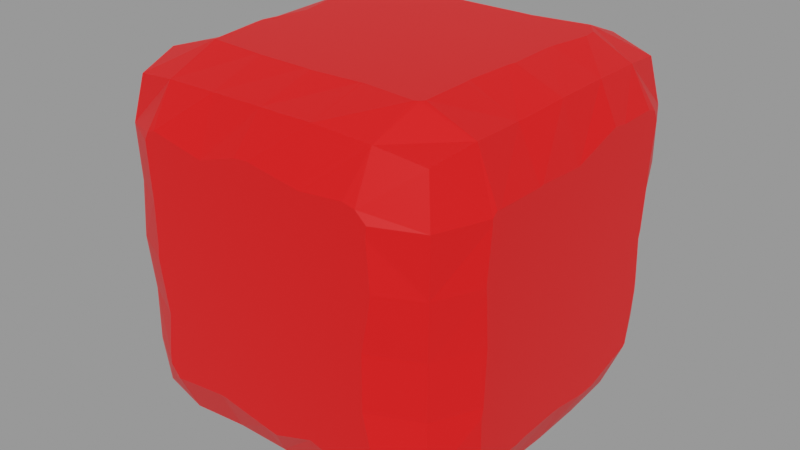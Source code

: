 # Source: geo_damage.blend  (saved by Blender 5.2.44; exported with 4.5.12 LTS)
import bpy
from mathutils import Matrix  # noqa: F401  (used for matrix-valued properties, if any)

bpy.ops.wm.read_factory_settings(use_empty=True)
scene = bpy.context.scene
scene.name = 'Scene'

# ---- collections
col_collection = bpy.data.collections.new('Collection'); scene.collection.children.link(col_collection)

# ---- materials (node trees are filled in below, after node groups)
mat_material = bpy.data.materials.new('Material')
mat_material.diffuse_color = (1.0, 0.01002, 0.01002, 1.0)
mat_material_001 = bpy.data.materials.new('Material.001')
mat_material_001.diffuse_color = (0.0331, 0.0331, 1.0, 1.0)

# ---- node groups
ng_damage = bpy.data.node_groups.new('Damage', 'GeometryNodeTree')
_s = ng_damage.interface.new_socket(name='Mesh', in_out='OUTPUT', socket_type='NodeSocketGeometry')
_s = ng_damage.interface.new_socket(name='Mesh', in_out='INPUT', socket_type='NodeSocketGeometry')
_s = ng_damage.interface.new_socket(name='Pattern', in_out='INPUT', socket_type='NodeSocketFloat')
_s.min_value = -1000.0
_s.max_value = 1000.0
_s.force_non_field = True
_s = ng_damage.interface.new_socket(name='Density', in_out='INPUT', socket_type='NodeSocketFloat')
_s.subtype = 'DISTANCE'
_s.default_value = 0.3
_s.min_value = 0.01
_s = ng_damage.interface.new_socket(name='Scale', in_out='INPUT', socket_type='NodeSocketFloat')
_s.default_value = 3.0
_s.min_value = -1000.0
_s.max_value = 1000.0
_s.force_non_field = True
_s.description = 'Scale of the base noise octave'
_s = ng_damage.interface.new_socket(name='Sharpness', in_out='INPUT', socket_type='NodeSocketFloat')
_s.default_value = 0.5
_s.min_value = -1e+04
_s.max_value = 1e+04
_s.force_non_field = True
_s = ng_damage.interface.new_socket(name='Sharpness Offset', in_out='INPUT', socket_type='NodeSocketFloat')
_s.default_value = 1.0
_s.min_value = -1e+04
_s.max_value = 1e+04
_s.force_non_field = True
_s = ng_damage.interface.new_socket(name='Manifold', in_out='INPUT', socket_type='NodeSocketBool')
_s.default_value = True
_s.force_non_field = True
_s = ng_damage.interface.new_socket(name='Shade Smooth', in_out='INPUT', socket_type='NodeSocketBool')
_s.force_non_field = True
ng_damage.is_modifier = True
_N = ng_damage.nodes; _L = ng_damage.links
n0 = _N.new('NodeGroupInput'); n0.name = 'Group Input'; n0.location = (-890, 19)
n1 = _N.new('NodeGroupOutput'); n1.name = 'Group Output'; n1.location = (1655, -75)
n2 = _N.new('GeometryNodeMeshToSDFGrid'); n2.name = 'Mesh to SDF Grid'; n2.location = (23, 319)
n2.inputs[2].default_value = 1
n3 = _N.new('GeometryNodeGridToMesh'); n3.name = 'Grid to Mesh'; n3.location = (213, 319)
n3.inputs[1].default_value = 0.001
n4 = _N.new('GeometryNodeSetPosition'); n4.name = 'Set Position'; n4.location = (415, 109)
n5 = _N.new('ShaderNodeVectorMath'); n5.name = 'Vector Math'; n5.location = (213, 23)
n5.operation = 'MULTIPLY'
n6 = _N.new('GeometryNodeInputNormal'); n6.name = 'Normal'; n6.location = (23, 57)
n7 = _N.new('ShaderNodeTexNoise'); n7.name = 'Noise Texture'; n7.location = (-637, 98)
n7.width = 160
n7.noise_dimensions = '4D'
n7.inputs[3].default_value = 0.0
n8 = _N.new('ShaderNodeTexVoronoi'); n8.name = 'Voronoi Texture'; n8.location = (-427, 98)
n8.width = 160
n8.feature = 'DISTANCE_TO_EDGE'
n8.inputs[2].default_value = 1.0
n9 = _N.new('ShaderNodeMapRange'); n9.name = 'Map Range'; n9.location = (-205, 33)
n10 = _N.new('ShaderNodeMath'); n10.name = 'Math'; n10.location = (23, -45)
n10.operation = 'MULTIPLY'
n11 = _N.new('GeometryNodeMeshBoolean'); n11.name = 'Mesh Boolean'; n11.location = (630, 207)
n11.operation = 'INTERSECT'
n11.solver = 'MANIFOLD'
n11.inputs[2].default_value = True
n11.inputs[3].default_value = True
n12 = _N.new('GeometryNodeSwitch'); n12.name = 'Switch'; n12.location = (845, 182)
n13 = _N.new('GeometryNodeMeshBoolean'); n13.name = 'Mesh Boolean.001'; n13.location = (630, 585)
n13.operation = 'INTERSECT'
n13.solver = 'EXACT'
n13.inputs[2].default_value = True
n13.inputs[3].default_value = True
n14 = _N.new('GeometryNodeSetShadeSmooth'); n14.name = 'Set Shade Smooth'; n14.location = (1060, 45)
n15 = _N.new('GeometryNodeCaptureAttribute'); n15.name = 'Capture Attribute'; n15.location = (-205, 420)
n15.domain = 'FACE'
n16 = _N.new('FunctionNodeBooleanMath'); n16.name = 'Boolean Math'; n16.location = (1060, -454)
n16.operation = 'NOT'
n17 = _N.new('GeometryNodeSetMaterialIndex'); n17.name = 'Set Material Index'; n17.location = (1263, -27)
n17.inputs[2].default_value = 1
n18 = _N.new('GeometryNodeSetMaterialIndex'); n18.name = 'Set Material Index.001'; n18.location = (1465, -75)
n19 = _N.new('NodeReroute'); n19.name = 'Reroute'; n19.location = (-637, 359)
n19.width = 12
n19.socket_idname = 'NodeSocketGeometry'
n20 = _N.new('NodeReroute'); n20.name = 'Reroute.001'; n20.location = (-637, -253)
n20.width = 12
n20.socket_idname = 'NodeSocketFloat'
n21 = _N.new('NodeReroute'); n21.name = 'Reroute.002'; n21.location = (-267, -253)
n21.width = 12
n21.socket_idname = 'NodeSocketFloat'
n22 = _N.new('NodeReroute'); n22.name = 'Reroute.003'; n22.location = (-637, 478)
n22.width = 12
n22.socket_idname = 'NodeSocketFloatDistance'
n23 = _N.new('NodeReroute'); n23.name = 'Reroute.004'; n23.location = (-65, 478)
n23.width = 12
n23.socket_idname = 'NodeSocketFloatDistance'
n24 = _N.new('NodeReroute'); n24.name = 'Reroute.005'; n24.location = (-637, -315)
n24.width = 12
n24.socket_idname = 'NodeSocketFloat'
n25 = _N.new('NodeReroute'); n25.name = 'Reroute.006'; n25.location = (-65, -315)
n25.width = 12
n25.socket_idname = 'NodeSocketFloat'
n26 = _N.new('NodeReroute'); n26.name = 'Reroute.007'; n26.location = (23, 453)
n26.width = 12
n26.socket_idname = 'NodeSocketGeometry'
n27 = _N.new('NodeReroute'); n27.name = 'Reroute.008'; n27.location = (555, 453)
n27.width = 12
n27.socket_idname = 'NodeSocketGeometry'
n28 = _N.new('NodeReroute'); n28.name = 'Reroute.009'; n28.location = (1403, -604)
n28.width = 12
n28.socket_idname = 'NodeSocketBool'
n29 = _N.new('NodeReroute'); n29.name = 'Reroute.010'; n29.location = (23, -604)
n29.width = 12
n29.socket_idname = 'NodeSocketBool'
n29.inputs[0].default_value = False
n30 = _N.new('NodeReroute'); n30.name = 'Reroute.011'; n30.location = (985, -604)
n30.width = 12
n30.socket_idname = 'NodeSocketBool'
n31 = _N.new('NodeReroute'); n31.name = 'Reroute.012'; n31.location = (-637, -378)
n31.width = 12
n31.socket_idname = 'NodeSocketBool'
n32 = _N.new('NodeReroute'); n32.name = 'Reroute.013'; n32.location = (770, -378)
n32.width = 12
n32.socket_idname = 'NodeSocketBool'
n33 = _N.new('NodeReroute'); n33.name = 'Reroute.014'; n33.location = (-637, -436)
n33.width = 12
n33.socket_idname = 'NodeSocketBool'
n34 = _N.new('NodeReroute'); n34.name = 'Reroute.015'; n34.location = (985, -436)
n34.width = 12
n34.socket_idname = 'NodeSocketBool'
_L.new(n2.outputs[0], n3.inputs[0])
_L.new(n5.outputs[0], n4.inputs[3])
_L.new(n6.outputs[0], n5.inputs[0])
_L.new(n7.outputs[1], n8.inputs[0])
_L.new(n8.outputs[0], n9.inputs[0])
_L.new(n9.outputs[0], n10.inputs[0])
_L.new(n10.outputs[0], n5.inputs[1])
_L.new(n0.outputs[1], n7.inputs[1])
_L.new(n0.outputs[3], n7.inputs[2])
_L.new(n4.outputs[0], n11.inputs[1])
_L.new(n11.outputs[0], n12.inputs[2])
_L.new(n13.outputs[0], n12.inputs[1])
_L.new(n4.outputs[0], n13.inputs[1])
_L.new(n12.outputs[0], n14.inputs[0])
_L.new(n15.outputs[0], n2.inputs[0])
_L.new(n3.outputs[0], n4.inputs[0])
_L.new(n14.outputs[0], n17.inputs[0])
_L.new(n16.outputs[0], n17.inputs[1])
_L.new(n17.outputs[0], n18.inputs[0])
_L.new(n18.outputs[0], n1.inputs[0])
_L.new(n0.outputs[0], n19.inputs[0])
_L.new(n0.outputs[2], n22.inputs[0])
_L.new(n0.outputs[4], n24.inputs[0])
_L.new(n0.outputs[5], n20.inputs[0])
_L.new(n0.outputs[6], n31.inputs[0])
_L.new(n0.outputs[7], n33.inputs[0])
_L.new(n15.outputs[0], n26.inputs[0])
_L.new(n19.outputs[0], n15.inputs[0])
_L.new(n22.outputs[0], n23.inputs[0])
_L.new(n24.outputs[0], n25.inputs[0])
_L.new(n20.outputs[0], n21.inputs[0])
_L.new(n31.outputs[0], n32.inputs[0])
_L.new(n33.outputs[0], n34.inputs[0])
_L.new(n26.outputs[0], n27.inputs[0])
_L.new(n29.outputs[0], n30.inputs[0])
_L.new(n21.outputs[0], n9.inputs[4])
_L.new(n23.outputs[0], n2.inputs[1])
_L.new(n25.outputs[0], n10.inputs[1])
_L.new(n27.outputs[0], n11.inputs[1])
_L.new(n27.outputs[0], n13.inputs[1])
_L.new(n32.outputs[0], n12.inputs[0])
_L.new(n34.outputs[0], n14.inputs[2])
_L.new(n30.outputs[0], n16.inputs[0])
_L.new(n30.outputs[0], n28.inputs[0])
_L.new(n28.outputs[0], n18.inputs[1])
n1.is_active_output = True
ng_geometry_nodes = bpy.data.node_groups.new('Geometry Nodes', 'GeometryNodeTree')
_s = ng_geometry_nodes.interface.new_socket(name='Geometry', in_out='OUTPUT', socket_type='NodeSocketGeometry')
_s = ng_geometry_nodes.interface.new_socket(name='Geometry', in_out='INPUT', socket_type='NodeSocketGeometry')
ng_geometry_nodes.is_modifier = True
_N = ng_geometry_nodes.nodes; _L = ng_geometry_nodes.links
n0 = _N.new('NodeGroupInput'); n0.name = 'Group Input'; n0.location = (-340, 0)
n1 = _N.new('NodeGroupOutput'); n1.name = 'Group Output'; n1.location = (240, 0)
n2 = _N.new('GeometryNodeMeshCube'); n2.name = 'Cube'; n2.location = (-140, -80)
n2.inputs[0].default_value = (2.0, 2.0, 2.0)
n2.inputs[1].default_value = 32
n2.inputs[2].default_value = 32
n2.inputs[3].default_value = 32
n3 = _N.new('GeometryNodeGroup'); n3.name = 'Damage'; n3.location = (60, -40)
n3.node_tree = ng_damage
n3.inputs[1].default_value = 0.0
n3.inputs[2].default_value = 0.3
n3.inputs[3].default_value = 3.0
n3.inputs[4].default_value = 0.5
n3.inputs[5].default_value = 1.0
n3.inputs[6].default_value = True
n3.inputs[7].default_value = False
_L.new(n3.outputs[0], n1.inputs[0])
_L.new(n2.outputs[0], n3.inputs[0])
n1.is_active_output = True

# ---- material node trees
mat_material.use_nodes = True; mat_material.node_tree.nodes.clear()
_N = mat_material.node_tree.nodes; _L = mat_material.node_tree.links
n0 = _N.new('ShaderNodeBsdfPrincipled'); n0.name = 'Principled BSDF'; n0.location = (-200, 100)
n0.inputs[0].default_value = (1.0, 0.0, 0.0, 1.0)
n0.inputs[10].default_value = 0.005
n1 = _N.new('ShaderNodeOutputMaterial'); n1.name = 'Material Output'; n1.location = (200, 100)
_L.new(n0.outputs[0], n1.inputs[0])
n1.is_active_output = True
mat_material_001.use_nodes = True; mat_material_001.node_tree.nodes.clear()
_N = mat_material_001.node_tree.nodes; _L = mat_material_001.node_tree.links
n0 = _N.new('ShaderNodeBsdfPrincipled'); n0.name = 'Principled BSDF'; n0.location = (-200, 100)
n0.inputs[0].default_value = (0.0, 0.0, 1.0, 1.0)
n0.inputs[10].default_value = 0.005
n1 = _N.new('ShaderNodeOutputMaterial'); n1.name = 'Material Output'; n1.location = (200, 100)
_L.new(n0.outputs[0], n1.inputs[0])
n1.is_active_output = True

# ---- meshes
me_damaged_cube = bpy.data.meshes.new('Damaged Cube')
me_damaged_cube.from_pydata([(1.0, 1.0, 1.0), (1.0, 1.0, -1.0), (1.0, -1.0, 1.0), (1.0, -1.0, -1.0), (-1.0, 1.0, 1.0), (-1.0, 1.0, -1.0), (-1.0, -1.0, 1.0), (-1.0, -1.0, -1.0)], [], [(0, 4, 6, 2), (3, 2, 6, 7), (7, 6, 4, 5), (5, 1, 3, 7), (1, 0, 2, 3), (5, 4, 0, 1)])
me_damaged_cube.polygons.foreach_set('use_smooth', [True] * 6)
_uv = me_damaged_cube.uv_layers.new(name='UVMap')
_uv.uv.foreach_set('vector', [0.625, 0.5, 0.875, 0.5, 0.875, 0.75, 0.625, 0.75, 0.375, 0.75, 0.625, 0.75, 0.625, 1.0, 0.375, 1.0, 0.375, 0.0, 0.625, 0.0, 0.625, 0.25, 0.375, 0.25, 0.125, 0.5, 0.375, 0.5, 0.375, 0.75, 0.125, 0.75, 0.375, 0.5, 0.625, 0.5, 0.625, 0.75, 0.375, 0.75, 0.375, 0.25, 0.625, 0.25, 0.625, 0.5, 0.375, 0.5])
me_damaged_cube.materials.append(mat_material)
me_damaged_cube.materials.append(mat_material_001)
me_damaged_cube.use_mirror_vertex_groups = False
me_damaged_cube.update()
me_vert = bpy.data.meshes.new('Vert')
me_vert.from_pydata([], [], [])
me_vert.update()

# ---- objects
ob_damaged_cube = bpy.data.objects.new('Damaged Cube', me_damaged_cube)
ob_vert = bpy.data.objects.new('Vert', me_vert)

# ---- transforms, parenting, visibility, modifiers, constraints
ob_damaged_cube.location = (0.0, 0.0, 0.0)
ob_damaged_cube.lock_rotations_4d = False
ob_damaged_cube.empty_display_type = 'ARROWS'
ob_damaged_cube.lineart.crease_threshold = 0.0
_m = ob_damaged_cube.modifiers.new('GeometryNodes', 'NODES')
_m.node_group = ng_damage
_gi = [s.identifier for s in ng_damage.interface.items_tree if s.item_type == 'SOCKET' and s.in_out == 'INPUT']
_m[_gi[1]] = 0.737  # 'Pattern'
_m[_gi[5]] = 0.35  # 'Sharpness Offset'
ob_vert.location = (0.0, 0.0, 0.0)
ob_vert.hide_render = True
_m = ob_vert.modifiers.new('GeometryNodes', 'NODES')
_m.node_group = ng_geometry_nodes

# ---- collection membership
col_collection.objects.link(ob_damaged_cube)
col_collection.objects.link(ob_vert)

# ---- scene / render settings (as saved in the file)
scene.frame_start = 1; scene.frame_end = 250; scene.frame_set(1)
scene.render.engine = 'BLENDER_EEVEE_NEXT'
scene.render.image_settings.file_format = 'FFMPEG'
scene.render.image_settings.color_mode = 'RGB'
scene.render.fps = 60
scene.render.bake_bias = 0.0
scene.render.bake_samples = 0
scene.render.use_persistent_data = True
scene.render.compositor_device = 'GPU'
scene.cycles.denoising_use_gpu = True
scene.cycles.samples = 50
scene.eevee.fast_gi_thickness_far = 0.0
scene.eevee.ray_tracing_options.trace_max_roughness = 0.0
scene.view_settings.view_transform = 'Filmic'
bpy.context.view_layer.update()

# ---- added for rendering (the .blend has no active camera and no usable light): camera, sun + grey world if the file has none
cam_auto = bpy.data.cameras.new('AutoCamera')
cam_auto.lens = 50.0
cam_auto.sensor_width = 36.0
cam_auto.clip_end = 1000.0
ob_auto_camera = bpy.data.objects.new('AutoCamera', cam_auto)
scene.collection.objects.link(ob_auto_camera)
ob_auto_camera.location = (3.20507, -3.84609, 2.56406)
ob_auto_camera.rotation_euler = (1.09748, -7.21219e-08, 0.694738)
scene.camera = ob_auto_camera
light_auto_sun = bpy.data.lights.new('AutoSun', 'SUN')
light_auto_sun.energy = 3.0
light_auto_sun.angle = 0.0523599
ob_auto_sun = bpy.data.objects.new('AutoSun', light_auto_sun)
scene.collection.objects.link(ob_auto_sun)
ob_auto_sun.rotation_euler = (0.872665, 0.174533, 0.523599)
if scene.world is None:
    world_auto = bpy.data.worlds.new('AutoWorld')
    world_auto.color = (0.3, 0.3, 0.3)
    scene.world = world_auto
bpy.context.view_layer.update()
